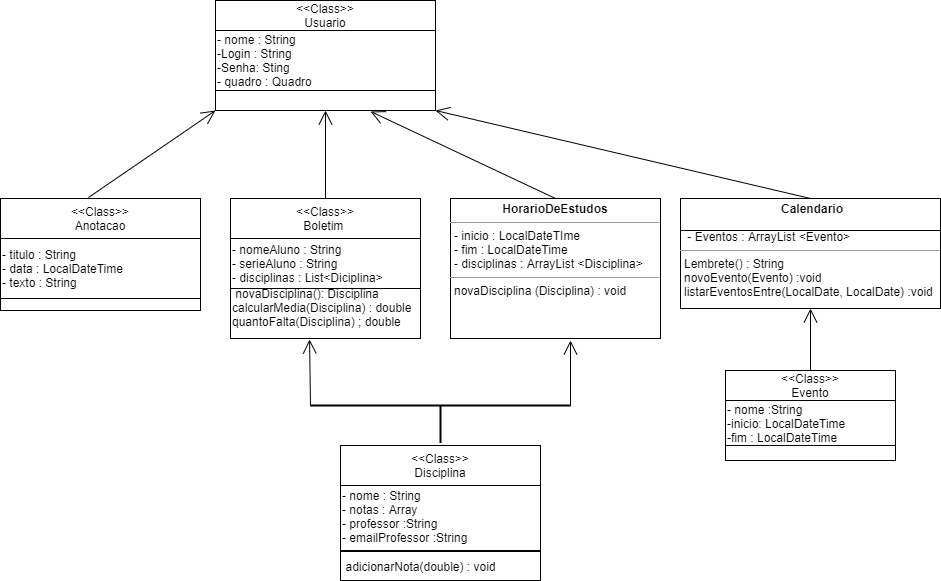

The diagram above was exported from draw.io. Its source (the exported page's mxGraphModel, read from the mxfile embedded in the PNG):
<mxGraphModel dx="1067" dy="452" grid="1" gridSize="10" guides="1" tooltips="1" connect="1" arrows="1" fold="1" page="1" pageScale="1" pageWidth="1169" pageHeight="827" math="0" shadow="0">
  <root>
    <mxCell id="0" />
    <mxCell id="1" parent="0" />
    <mxCell id="iOeCrVXKIrxBzeS33X1f-16" value="" style="whiteSpace=wrap;html=1;" parent="1" vertex="1">
      <mxGeometry x="315" y="140" width="220" height="30" as="geometry" />
    </mxCell>
    <mxCell id="gZCWOmkE0M4TZtAtxRt7-71" value="&amp;lt;&amp;lt;Class&amp;gt;&amp;gt;&lt;br&gt;Anotacao" style="rounded=0;whiteSpace=wrap;html=1;" parent="1" vertex="1">
      <mxGeometry x="100" y="258" width="200" height="40" as="geometry" />
    </mxCell>
    <mxCell id="gZCWOmkE0M4TZtAtxRt7-72" value="- titulo : String&lt;br&gt;- data : LocalDateTime&lt;br&gt;- texto : String" style="rounded=0;whiteSpace=wrap;html=1;align=left;" parent="1" vertex="1">
      <mxGeometry x="100" y="298" width="200" height="60" as="geometry" />
    </mxCell>
    <mxCell id="gZCWOmkE0M4TZtAtxRt7-73" value="" style="rounded=0;whiteSpace=wrap;html=1;align=left;" parent="1" vertex="1">
      <mxGeometry x="100" y="358" width="200" height="12" as="geometry" />
    </mxCell>
    <mxCell id="gZCWOmkE0M4TZtAtxRt7-84" value="&amp;lt;&amp;lt;Class&amp;gt;&amp;gt;&lt;br&gt;Boletim&amp;nbsp;" style="rounded=0;whiteSpace=wrap;html=1;align=center;" parent="1" vertex="1">
      <mxGeometry x="330" y="258" width="190" height="40" as="geometry" />
    </mxCell>
    <mxCell id="gZCWOmkE0M4TZtAtxRt7-85" value="&amp;nbsp;novaDisciplina(): Disciplina&lt;br&gt;calcularMedia(Disciplina) : double&lt;br&gt;quantoFalta(Disciplina) ; double&amp;nbsp;" style="rounded=0;whiteSpace=wrap;html=1;align=left;" parent="1" vertex="1">
      <mxGeometry x="330" y="336" width="190" height="62" as="geometry" />
    </mxCell>
    <mxCell id="gZCWOmkE0M4TZtAtxRt7-86" value="- nomeAluno : String&lt;br&gt;- serieAluno : String&amp;nbsp;&lt;br&gt;- disciplinas : List&amp;lt;Diciplina&amp;gt;" style="rounded=0;whiteSpace=wrap;html=1;align=left;" parent="1" vertex="1">
      <mxGeometry x="330" y="298" width="190" height="50" as="geometry" />
    </mxCell>
    <mxCell id="gZCWOmkE0M4TZtAtxRt7-87" value="&amp;lt;&amp;lt;Class&amp;gt;&amp;gt;&lt;br&gt;&lt;div&gt;Evento&lt;/div&gt;" style="rounded=0;whiteSpace=wrap;html=1;align=center;" parent="1" vertex="1">
      <mxGeometry x="825" y="430" width="170" height="30" as="geometry" />
    </mxCell>
    <mxCell id="gZCWOmkE0M4TZtAtxRt7-88" value="- nome :String&lt;br&gt;-inicio: LocalDateTime&lt;br&gt;-fim : LocalDateTime" style="rounded=0;whiteSpace=wrap;html=1;align=left;" parent="1" vertex="1">
      <mxGeometry x="825" y="460" width="170" height="45" as="geometry" />
    </mxCell>
    <mxCell id="gZCWOmkE0M4TZtAtxRt7-89" value="" style="rounded=0;whiteSpace=wrap;html=1;align=left;" parent="1" vertex="1">
      <mxGeometry x="825" y="505" width="170" height="15" as="geometry" />
    </mxCell>
    <mxCell id="gZCWOmkE0M4TZtAtxRt7-94" value="&lt;p style=&quot;margin: 0px ; margin-top: 4px ; text-align: center&quot;&gt;&lt;/p&gt;&lt;p style=&quot;text-align: center ; margin: 0px 0px 0px 4px&quot;&gt;&lt;b&gt;Calendario&lt;/b&gt;&lt;/p&gt;&lt;p style=&quot;margin: 0px ; margin-left: 4px&quot;&gt;&lt;span&gt;&lt;br&gt;&lt;/span&gt;&lt;/p&gt;&lt;p style=&quot;margin: 0px ; margin-left: 4px&quot;&gt;&amp;nbsp;- Eventos : ArrayList &amp;lt;Evento&amp;gt;&lt;/p&gt;&lt;hr size=&quot;1&quot;&gt;&lt;p style=&quot;margin: 0px ; margin-left: 4px&quot;&gt;Lembrete() : String&lt;/p&gt;&lt;p style=&quot;margin: 0px ; margin-left: 4px&quot;&gt;novoEvento(Evento) :void&lt;/p&gt;&lt;p style=&quot;margin: 0px ; margin-left: 4px&quot;&gt;listarEventosEntre(LocalDate, LocalDate) :void&amp;nbsp;&lt;/p&gt;&lt;p style=&quot;margin: 0px ; margin-left: 4px&quot;&gt;&lt;br&gt;&lt;/p&gt;" style="verticalAlign=top;align=left;overflow=fill;fontSize=12;fontFamily=Helvetica;html=1;labelBackgroundColor=none;" parent="1" vertex="1">
      <mxGeometry x="780" y="258" width="260" height="110" as="geometry" />
    </mxCell>
    <mxCell id="gZCWOmkE0M4TZtAtxRt7-95" value="&lt;p style=&quot;margin: 0px ; margin-top: 4px ; text-align: center&quot;&gt;&lt;b&gt;HorarioDeEstudos&lt;/b&gt;&lt;/p&gt;&lt;hr size=&quot;1&quot;&gt;&lt;p style=&quot;margin: 0px ; margin-left: 4px&quot;&gt;- inicio : LocalDateTIme&lt;/p&gt;&lt;p style=&quot;margin: 0px ; margin-left: 4px&quot;&gt;- fim : LocalDateTime&lt;/p&gt;&lt;p style=&quot;margin: 0px ; margin-left: 4px&quot;&gt;- disciplinas : ArrayList &amp;lt;Disciplina&amp;gt;&lt;/p&gt;&lt;hr size=&quot;1&quot;&gt;&lt;p style=&quot;margin: 0px ; margin-left: 4px&quot;&gt;novaDisciplina (Disciplina) : void&lt;/p&gt;" style="verticalAlign=top;align=left;overflow=fill;fontSize=12;fontFamily=Helvetica;html=1;labelBackgroundColor=none;" parent="1" vertex="1">
      <mxGeometry x="550" y="258" width="210" height="140" as="geometry" />
    </mxCell>
    <mxCell id="gZCWOmkE0M4TZtAtxRt7-96" value="" style="line;strokeWidth=1;fillColor=none;align=left;verticalAlign=middle;spacingTop=-1;spacingLeft=3;spacingRight=3;rotatable=0;labelPosition=right;points=[];portConstraint=eastwest;labelBackgroundColor=none;fontColor=#000000;" parent="1" vertex="1">
      <mxGeometry x="780" y="282" width="260" height="16" as="geometry" />
    </mxCell>
    <mxCell id="gZCWOmkE0M4TZtAtxRt7-100" value="- nome : String&lt;br&gt;- notas : Array&lt;br&gt;- professor :String&lt;br&gt;- emailProfessor :String&amp;nbsp;" style="rounded=0;whiteSpace=wrap;html=1;align=left;" parent="1" vertex="1">
      <mxGeometry x="440" y="541" width="200" height="69" as="geometry" />
    </mxCell>
    <mxCell id="gZCWOmkE0M4TZtAtxRt7-101" value="" style="rounded=0;whiteSpace=wrap;html=1;align=left;" parent="1" vertex="1">
      <mxGeometry x="440" y="611" width="200" height="29" as="geometry" />
    </mxCell>
    <mxCell id="gZCWOmkE0M4TZtAtxRt7-102" value="&amp;lt;&amp;lt;Class&amp;gt;&amp;gt;&lt;br&gt;&lt;div&gt;Disciplina&lt;/div&gt;" style="rounded=0;whiteSpace=wrap;html=1;align=center;" parent="1" vertex="1">
      <mxGeometry x="440" y="505" width="200" height="40" as="geometry" />
    </mxCell>
    <mxCell id="gZCWOmkE0M4TZtAtxRt7-115" value="" style="endArrow=open;endFill=1;endSize=12;html=1;exitX=0.44;exitY=-0.025;exitDx=0;exitDy=0;exitPerimeter=0;entryX=0;entryY=1;entryDx=0;entryDy=0;" parent="1" source="gZCWOmkE0M4TZtAtxRt7-71" target="iOeCrVXKIrxBzeS33X1f-16" edge="1">
      <mxGeometry width="160" relative="1" as="geometry">
        <mxPoint x="350" y="290" as="sourcePoint" />
        <mxPoint x="329.0999999999999" y="186.32000000000005" as="targetPoint" />
      </mxGeometry>
    </mxCell>
    <mxCell id="gZCWOmkE0M4TZtAtxRt7-131" value="" style="endArrow=open;endFill=1;endSize=12;html=1;exitX=0.5;exitY=0;exitDx=0;exitDy=0;entryX=0.5;entryY=1;entryDx=0;entryDy=0;" parent="1" source="gZCWOmkE0M4TZtAtxRt7-84" target="iOeCrVXKIrxBzeS33X1f-16" edge="1">
      <mxGeometry width="160" relative="1" as="geometry">
        <mxPoint x="370" y="260" as="sourcePoint" />
        <mxPoint x="410.0999999999999" y="184.88" as="targetPoint" />
      </mxGeometry>
    </mxCell>
    <mxCell id="gZCWOmkE0M4TZtAtxRt7-132" value="" style="endArrow=open;endFill=1;endSize=12;html=1;exitX=0.5;exitY=0;exitDx=0;exitDy=0;entryX=1;entryY=1;entryDx=0;entryDy=0;" parent="1" source="gZCWOmkE0M4TZtAtxRt7-94" target="iOeCrVXKIrxBzeS33X1f-16" edge="1">
      <mxGeometry width="160" relative="1" as="geometry">
        <mxPoint x="690" y="260" as="sourcePoint" />
        <mxPoint x="519.9000000000001" y="184.88" as="targetPoint" />
      </mxGeometry>
    </mxCell>
    <mxCell id="iOeCrVXKIrxBzeS33X1f-3" value="" style="endArrow=open;endFill=1;endSize=12;html=1;entryX=0.416;entryY=1.016;entryDx=0;entryDy=0;entryPerimeter=0;exitX=0;exitY=0.5;exitDx=0;exitDy=0;exitPerimeter=0;" parent="1" source="iOeCrVXKIrxBzeS33X1f-5" target="gZCWOmkE0M4TZtAtxRt7-85" edge="1">
      <mxGeometry width="160" relative="1" as="geometry">
        <mxPoint x="470" y="460" as="sourcePoint" />
        <mxPoint x="470" y="400" as="targetPoint" />
        <Array as="points" />
      </mxGeometry>
    </mxCell>
    <mxCell id="iOeCrVXKIrxBzeS33X1f-4" value="" style="endArrow=open;endFill=1;endSize=12;html=1;exitX=1;exitY=0.5;exitDx=0;exitDy=0;exitPerimeter=0;" parent="1" source="iOeCrVXKIrxBzeS33X1f-5" edge="1">
      <mxGeometry width="160" relative="1" as="geometry">
        <mxPoint x="720" y="458" as="sourcePoint" />
        <mxPoint x="670" y="400" as="targetPoint" />
      </mxGeometry>
    </mxCell>
    <mxCell id="iOeCrVXKIrxBzeS33X1f-5" value="" style="line;strokeWidth=2;html=1;" parent="1" vertex="1">
      <mxGeometry x="410" y="460" width="260" height="10" as="geometry" />
    </mxCell>
    <mxCell id="iOeCrVXKIrxBzeS33X1f-7" value="" style="line;strokeWidth=2;html=1;rotation=90;" parent="1" vertex="1">
      <mxGeometry x="521.25" y="478.75" width="37.5" height="10" as="geometry" />
    </mxCell>
    <mxCell id="iOeCrVXKIrxBzeS33X1f-8" value="" style="endArrow=open;endFill=1;endSize=12;html=1;exitX=0.5;exitY=0;exitDx=0;exitDy=0;entryX=0.5;entryY=1;entryDx=0;entryDy=0;" parent="1" source="gZCWOmkE0M4TZtAtxRt7-87" target="gZCWOmkE0M4TZtAtxRt7-94" edge="1">
      <mxGeometry width="160" relative="1" as="geometry">
        <mxPoint x="700" y="460" as="sourcePoint" />
        <mxPoint x="860" y="460" as="targetPoint" />
      </mxGeometry>
    </mxCell>
    <mxCell id="iOeCrVXKIrxBzeS33X1f-9" value="" style="endArrow=open;endFill=1;endSize=12;html=1;exitX=0.5;exitY=0;exitDx=0;exitDy=0;entryX=0.705;entryY=1.033;entryDx=0;entryDy=0;entryPerimeter=0;" parent="1" source="gZCWOmkE0M4TZtAtxRt7-95" target="iOeCrVXKIrxBzeS33X1f-16" edge="1">
      <mxGeometry width="160" relative="1" as="geometry">
        <mxPoint x="790" y="360" as="sourcePoint" />
        <mxPoint x="468" y="182" as="targetPoint" />
      </mxGeometry>
    </mxCell>
    <mxCell id="iOeCrVXKIrxBzeS33X1f-17" value="- nome : String&lt;br&gt;-Login : String&lt;br&gt;-Senha: Sting&lt;br&gt;- quadro : Quadro" style="whiteSpace=wrap;html=1;align=left;" parent="1" vertex="1">
      <mxGeometry x="315" y="90" width="220" height="60" as="geometry" />
    </mxCell>
    <mxCell id="iOeCrVXKIrxBzeS33X1f-18" value="&amp;lt;&amp;lt;Class&amp;gt;&amp;gt;&lt;br&gt;Usuario" style="whiteSpace=wrap;html=1;" parent="1" vertex="1">
      <mxGeometry x="315" y="60" width="220" height="30" as="geometry" />
    </mxCell>
    <mxCell id="lDdBXMC2eq1PI9KSHggN-2" value="adicionarNota(double) : void" style="text;html=1;align=center;verticalAlign=middle;resizable=0;points=[];autosize=1;" parent="1" vertex="1">
      <mxGeometry x="435" y="615.5" width="170" height="20" as="geometry" />
    </mxCell>
  </root>
</mxGraphModel>